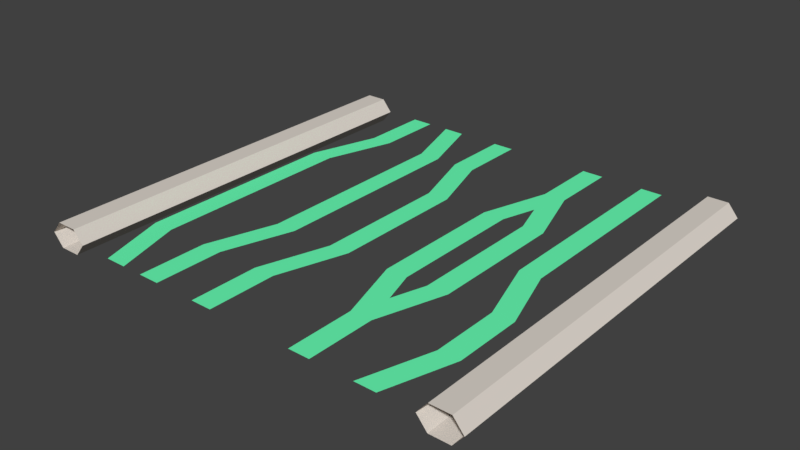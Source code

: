 # Source: lux_path_straight1.blend  (saved by Blender 2.79.0; exported with 4.5.12 LTS)
import bpy
from mathutils import Matrix  # noqa: F401  (used for matrix-valued properties, if any)

bpy.ops.wm.read_factory_settings(use_empty=True)
scene = bpy.context.scene
scene.name = 'Scene'

# ---- collections
col_collection_1 = bpy.data.collections.new('Collection 1'); scene.collection.children.link(col_collection_1)

# ---- materials (node trees are filled in below, after node groups)
mat_wall = bpy.data.materials.new('wall')
mat_wall.alpha_threshold = 0.0
mat_wall.use_transparent_shadow = False
mat_wall.diffuse_color = (0.7454, 0.6867, 0.624, 1.0)
mat_wall.roughness = 0.5
mat_blac = bpy.data.materials.new('blac')
mat_blac.alpha_threshold = 0.0
mat_blac.use_transparent_shadow = False
mat_blac.diffuse_color = (0.0, 0.0, 0.0, 1.0)
mat_blac.roughness = 0.5
mat_blac.line_color = (0.0, 0.0, 0.0, 1.0)
mat_green = bpy.data.materials.new('green')
mat_green.alpha_threshold = 0.0
mat_green.use_transparent_shadow = False
mat_green.diffuse_color = (0.1448, 1.0, 0.4748, 1.0)
mat_green.roughness = 0.5

# ---- material node trees

# ---- world
world_world = bpy.data.worlds.new('World'); scene.world = world_world
world_world.color = (0.05088, 0.05088, 0.05088)
world_world.use_sun_shadow = False
world_world.sun_shadow_jitter_overblur = 0.0
world_world.cycles.sampling_method = 'MANUAL'

# ---- meshes
me_cylinder = bpy.data.meshes.new('Cylinder')
me_cylinder.from_pydata([(2.7, -3.0, 1.252e-08), (2.7, 3.0, -1.252e-08), (2.85, -3.0, -0.1819), (2.85, 3.0, -0.1819), (3.15, -3.0, -0.1819), (3.15, 3.0, -0.1819), (3.3, -3.0, 1.252e-08), (3.3, 3.0, 0.0), (3.15, -3.0, 0.1819), (3.15, 3.0, 0.1819), (2.85, -3.0, 0.1819), (2.85, 3.0, 0.1819), (-2.7, -3.0, 1.252e-08), (-2.7, 3.0, -1.252e-08), (-2.85, -3.0, -0.1819), (-2.85, 3.0, -0.1819), (-3.15, -3.0, -0.1819), (-3.15, 3.0, -0.1819), (-3.3, -3.0, 1.252e-08), (-3.3, 3.0, 0.0), (-3.15, -3.0, 0.1819), (-3.15, 3.0, 0.1819), (-2.85, -3.0, 0.1819), (-2.85, 3.0, 0.1819), (0.0, 1.0, -4.172e-09), (0.0, 0.0, -4.441e-16), (0.0, -1.0, 4.172e-09), (-0.3126, -3.0, 1.252e-08), (-0.3126, 3.0, -1.252e-08), (-0.3126, 2.0, -8.345e-09), (-0.3126, 1.0, -4.172e-09), (-0.3126, 9.779e-09, 1.332e-15), (-0.3126, -1.0, 4.172e-09), (-0.3126, -2.0, 8.345e-09), (-0.6251, -3.0, 1.304e-08), (-0.6251, 3.0, -1.304e-08), (-0.6251, 2.0, -7.451e-09), (-0.6251, -2.0, 7.451e-09), (-0.9377, 2.0, -3.725e-09), (-0.9377, 1.0, 0.0), (-0.9377, 5.215e-08, 3.725e-09), (-0.9377, -1.0, 7.451e-09), (-1.25, -3.0, 1.49e-08), (-1.25, 3.0, -7.451e-09), (-1.25, 2.0, -3.725e-09), (-1.25, 1.0, 0.0), (-1.25, -6.333e-08, 3.725e-09), (-1.25, -1.0, 7.451e-09), (-1.25, -2.0, 1.118e-08), (-1.563, -3.0, 1.49e-08), (-1.563, 3.0, -7.451e-09), (-1.563, -2.0, 1.118e-08), (-1.875, -3.0, 1.49e-08), (-1.875, 3.0, -7.451e-09), (-1.875, 2.0, -3.725e-09), (-2.188, -3.0, 1.49e-08), (-2.188, 3.0, -7.451e-09), (-2.188, 2.0, -3.725e-09), (-2.188, 1.0, 0.0), (-2.188, -1.155e-07, 3.725e-09), (-2.188, -1.0, 7.451e-09), (-2.188, -2.0, 1.118e-08), (-2.501, 1.0, 0.0), (-2.501, -2.235e-07, 3.725e-09), (-2.501, -1.0, 7.451e-09), (-2.501, -2.0, 1.118e-08), (2.188, 2.0, -1.669e-08), (2.501, -2.0, -3.338e-08), (0.9377, 3.0, -1.252e-08), (1.25, 3.0, -1.252e-08), (1.875, 3.0, -1.252e-08), (2.188, 3.0, -1.252e-08), (0.9377, -3.0, -3.755e-08), (1.25, -3.0, -3.755e-08), (1.875, -3.0, -3.755e-08), (2.188, -3.0, -3.755e-08), (2.501, -1.0, -2.921e-08), (2.188, 1.0, -2.086e-08), (2.188, 6.515e-08, -2.503e-08), (2.188, -1.0, -2.921e-08), (2.188, -2.0, -3.338e-08), (1.875, 2.0, -1.669e-08), (1.875, 1.0, -2.086e-08), (1.875, 3.782e-08, -2.503e-08), (1.563, 1.0, -2.086e-08), (1.563, 1.049e-08, -2.503e-08), (1.563, -1.0, -2.921e-08), (1.25, 2.0, -1.669e-08), (1.25, 1.0, -2.086e-08), (1.25, -1.683e-08, -2.503e-08), (1.25, -1.0, -2.921e-08), (1.25, -2.0, -3.338e-08), (0.9377, 2.0, -1.669e-08), (0.9377, 1.0, -2.086e-08), (0.9377, -4.416e-08, -2.503e-08), (0.9377, -1.0, -2.921e-08), (0.9377, -2.0, -3.338e-08), (0.6251, 1.0, -2.086e-08), (0.6251, -7.148e-08, -2.503e-08), (0.6251, -1.0, -2.921e-08), (1.094, 1.5, -1.878e-08), (1.094, -1.5, -3.129e-08)], [], [(0, 1, 3, 2), (2, 3, 5, 4), (4, 5, 7, 6), (6, 7, 9, 8), (8, 9, 11, 10), (10, 11, 1, 0), (12, 14, 15, 13), (14, 16, 17, 15), (16, 18, 19, 17), (18, 20, 21, 19), (20, 22, 23, 21), (22, 12, 13, 23), (32, 26, 25, 31), (31, 25, 24, 30), (30, 24, 29), (36, 29, 28, 35), (34, 27, 33, 37), (37, 33, 32), (44, 38, 43), (47, 41, 40, 46), (46, 40, 39, 45), (45, 39, 38, 44), (49, 42, 48, 51), (51, 48, 47), (57, 54, 53, 56), (55, 52, 61), (65, 61, 60, 64), (64, 60, 59, 63), (63, 59, 58, 62), (62, 58, 57), (26, 32, 33), (36, 30, 29), (41, 47, 48), (50, 44, 43), (65, 55, 61), (54, 57, 58), (94, 98, 99, 95), (93, 97, 98, 94), (67, 80, 75), (91, 96, 72, 73), (95, 99, 96), (69, 68, 92, 87), (87, 92, 100), (84, 88, 89, 85), (85, 89, 90, 86), (86, 90, 91), (71, 70, 81, 66), (66, 81, 82, 77), (77, 82, 83, 78), (78, 83, 79), (76, 79, 80, 67), (84, 87, 88), (76, 78, 79), (74, 75, 80), (96, 91, 101), (100, 88, 87), (93, 100, 92), (97, 93, 92), (101, 95, 96), (101, 91, 90)])
me_cylinder.polygons.foreach_set('material_index', [0, 0, 0, 0, 0, 0, 0, 0, 0, 0, 0, 0, 2, 2, 2, 2, 2, 2, 2, 2, 2, 2, 2, 2, 2, 2, 2, 2, 2, 2, 2, 2, 2, 2, 2, 2, 2, 2, 2, 2, 2, 2, 2, 2, 2, 2, 2, 2, 2, 2, 2, 2, 2, 2, 2, 2, 2, 2, 2, 2])
_uv = me_cylinder.uv_layers.new(name='UVMap')
_uv.uv.foreach_set('vector', [0.0001432, 0.9045, 0.7414, 0.9045, 0.7414, 0.9337, 0.0001432, 0.9337, 0.0001432, 0.9337, 0.7414, 0.9337, 0.7414, 0.9707, 0.0001431, 0.9707, 0.0001431, 0.9707, 0.7414, 0.9707, 0.7414, 0.9999, 0.000143, 0.9999, 0.000143, 0.8092, 0.7414, 0.8092, 0.7414, 0.8384, 0.0001432, 0.8384, 0.0001432, 0.8384, 0.7414, 0.8384, 0.7414, 0.8754, 0.0001432, 0.8754, 0.0001432, 0.8754, 0.7414, 0.8754, 0.7414, 0.9045, 0.0001432, 0.9045, 0.0001429, 0.9045, 0.0001429, 0.8754, 0.7414, 0.8754, 0.7414, 0.9045, 0.0001429, 0.8754, 0.0001429, 0.8384, 0.7414, 0.8384, 0.7414, 0.8754, 0.0001429, 0.8384, 0.0001429, 0.8092, 0.7414, 0.8092, 0.7414, 0.8384, 0.000143, 0.9999, 0.000143, 0.9707, 0.7414, 0.9707, 0.7414, 0.9999, 0.000143, 0.9707, 0.0001429, 0.9337, 0.7414, 0.9337, 0.7414, 0.9707, 0.0001429, 0.9337, 0.0001429, 0.9045, 0.7414, 0.9045, 0.7414, 0.9337, 0.3334, 0.3477, 0.3334, 0.3091, 0.5, 0.3091, 0.5, 0.3477, 0.5, 0.3477, 0.5, 0.3091, 0.6666, 0.3091, 0.6666, 0.3477, 0.6666, 0.3477, 0.6666, 0.3091, 0.8332, 0.3477, 0.8332, 0.3863, 0.8332, 0.3477, 0.9998, 0.3477, 0.9998, 0.3863, 0.0001927, 0.3863, 0.0001927, 0.3477, 0.1668, 0.3477, 0.1668, 0.3863, 0.1668, 0.3863, 0.1668, 0.3477, 0.3334, 0.3477, 0.8332, 0.4636, 0.8332, 0.4249, 0.9998, 0.4636, 0.3334, 0.4636, 0.3334, 0.4249, 0.5, 0.4249, 0.5, 0.4636, 0.5, 0.4636, 0.5, 0.4249, 0.6666, 0.4249, 0.6666, 0.4636, 0.6666, 0.4636, 0.6666, 0.4249, 0.8332, 0.4249, 0.8332, 0.4636, 0.0001928, 0.5022, 0.0001928, 0.4636, 0.1668, 0.4636, 0.1668, 0.5022, 0.1668, 0.5022, 0.1668, 0.4636, 0.3334, 0.4636, 0.8332, 0.5794, 0.8332, 0.5408, 0.9998, 0.5408, 0.9998, 0.5794, 0.000193, 0.5794, 0.0001929, 0.5408, 0.1668, 0.5794, 0.1668, 0.618, 0.1668, 0.5794, 0.3334, 0.5794, 0.3334, 0.618, 0.3334, 0.618, 0.3334, 0.5794, 0.5, 0.5794, 0.5, 0.618, 0.5, 0.618, 0.5, 0.5794, 0.6666, 0.5794, 0.6666, 0.618, 0.6666, 0.618, 0.6666, 0.5794, 0.8332, 0.5794, 0.3334, 0.3091, 0.3334, 0.3477, 0.1668, 0.3477, 0.8332, 0.3863, 0.6666, 0.3477, 0.8332, 0.3477, 0.3334, 0.4249, 0.3334, 0.4636, 0.1668, 0.4636, 0.9998, 0.5022, 0.8332, 0.4636, 0.9998, 0.4636, 0.1668, 0.618, 0.000193, 0.5794, 0.1668, 0.5794, 0.8332, 0.5408, 0.8332, 0.5794, 0.6666, 0.5794, 0.5, 0.1932, 0.5, 0.2318, 0.3334, 0.2318, 0.3334, 0.1932, 0.6666, 0.1932, 0.6666, 0.2318, 0.5, 0.2318, 0.5, 0.1932, 0.1668, 0.0001431, 0.1668, 0.03876, 0.0001927, 0.03876, 0.1668, 0.1546, 0.1668, 0.1932, 0.0001927, 0.1932, 0.0001927, 0.1546, 0.3334, 0.1932, 0.3334, 0.2318, 0.1668, 0.1932, 0.9998, 0.1546, 0.9998, 0.1932, 0.8332, 0.1932, 0.8332, 0.1546, 0.8332, 0.1546, 0.8332, 0.1932, 0.7499, 0.1739, 0.6666, 0.116, 0.6666, 0.1546, 0.5, 0.1546, 0.5, 0.116, 0.5, 0.116, 0.5, 0.1546, 0.3334, 0.1546, 0.3334, 0.116, 0.3334, 0.116, 0.3334, 0.1546, 0.1668, 0.1546, 0.9998, 0.03876, 0.9998, 0.07738, 0.8332, 0.07738, 0.8332, 0.03876, 0.8332, 0.03876, 0.8332, 0.07738, 0.6666, 0.07738, 0.6666, 0.03876, 0.6666, 0.03876, 0.6666, 0.07738, 0.5, 0.07738, 0.5, 0.03876, 0.5, 0.03876, 0.5, 0.07738, 0.3334, 0.03876, 0.3334, 0.000143, 0.3334, 0.03876, 0.1668, 0.03876, 0.1668, 0.0001431, 0.6666, 0.116, 0.8332, 0.1546, 0.6666, 0.1546, 0.3334, 0.000143, 0.5, 0.03876, 0.3334, 0.03876, 0.0001927, 0.07738, 0.0001927, 0.03876, 0.1668, 0.03876, 0.1668, 0.1932, 0.1668, 0.1546, 0.2501, 0.1739, 0.7499, 0.1739, 0.6666, 0.1546, 0.8332, 0.1546, 0.6666, 0.1932, 0.7499, 0.1739, 0.8332, 0.1932, 0.6666, 0.2318, 0.6666, 0.1932, 0.8332, 0.1932, 0.2501, 0.1739, 0.3334, 0.1932, 0.1668, 0.1932, 0.2501, 0.1739, 0.1668, 0.1546, 0.3334, 0.1546])
me_cylinder.materials.append(mat_wall)
me_cylinder.materials.append(mat_blac)
me_cylinder.materials.append(mat_green)
me_cylinder.use_remesh_preserve_volume = False
me_cylinder.use_remesh_preserve_attributes = False
me_cylinder.use_mirror_vertex_groups = False
me_cylinder.update()

# ---- objects
ob_cylinder = bpy.data.objects.new('Cylinder', me_cylinder)

# ---- transforms, parenting, visibility, modifiers, constraints
ob_cylinder.location = (0.0, 0.0, 0.0)
ob_cylinder.lineart.crease_threshold = 0.0

# ---- collection membership
col_collection_1.objects.link(ob_cylinder)

# ---- scene / render settings (as saved in the file)
scene.frame_start = 1; scene.frame_end = 250; scene.frame_set(1)
scene.render.engine = 'BLENDER_EEVEE_NEXT'
scene.render.resolution_percentage = 50
scene.render.dither_intensity = 0.0
scene.cycles.use_denoising = False
scene.cycles.samples = 128
scene.cycles.sampling_pattern = 'TABULATED_SOBOL'
scene.cycles.use_adaptive_sampling = False
scene.cycles.use_light_tree = False
scene.cycles.blur_glossy = 0.0
scene.cycles.sample_clamp_indirect = 0.0
scene.view_settings.view_transform = 'Standard'
bpy.context.view_layer.update()

# ---- added for rendering (the .blend has no active camera and no usable light): camera, sun
cam_auto = bpy.data.cameras.new('AutoCamera')
cam_auto.lens = 50.0
cam_auto.sensor_width = 36.0
cam_auto.clip_end = 1000.0
ob_auto_camera = bpy.data.objects.new('AutoCamera', cam_auto)
scene.collection.objects.link(ob_auto_camera)
ob_auto_camera.location = (8.25953, -9.91144, 6.60762)
ob_auto_camera.rotation_euler = (1.09748, -7.21219e-08, 0.694738)
scene.camera = ob_auto_camera
light_auto_sun = bpy.data.lights.new('AutoSun', 'SUN')
light_auto_sun.energy = 3.0
light_auto_sun.angle = 0.0523599
ob_auto_sun = bpy.data.objects.new('AutoSun', light_auto_sun)
scene.collection.objects.link(ob_auto_sun)
ob_auto_sun.rotation_euler = (0.872665, 0.174533, 0.523599)
bpy.context.view_layer.update()
